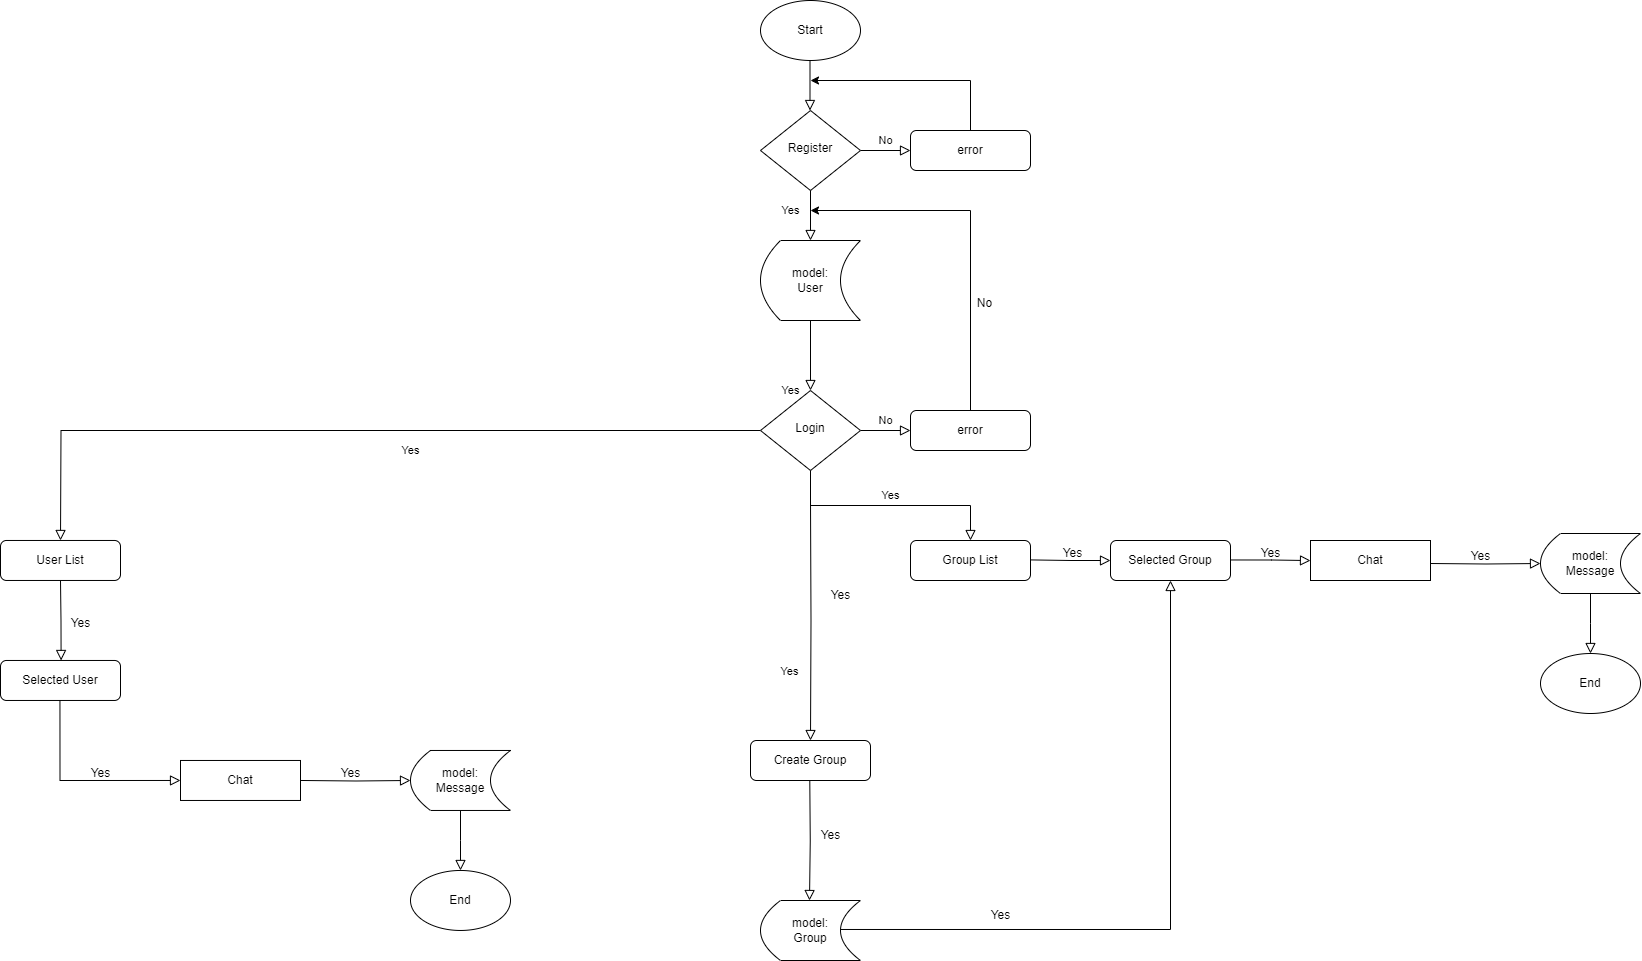

The diagram above was exported from draw.io. Its source (the exported page's mxGraphModel, read from the mxfile embedded in the PNG):
<mxGraphModel dx="3027" dy="1170" grid="1" gridSize="10" guides="1" tooltips="1" connect="1" arrows="1" fold="1" page="1" pageScale="1" pageWidth="827" pageHeight="1169" math="0" shadow="0">
  <root>
    <mxCell id="WIyWlLk6GJQsqaUBKTNV-0" />
    <mxCell id="WIyWlLk6GJQsqaUBKTNV-1" parent="WIyWlLk6GJQsqaUBKTNV-0" />
    <mxCell id="WIyWlLk6GJQsqaUBKTNV-2" value="" style="rounded=0;html=1;jettySize=auto;orthogonalLoop=1;fontSize=11;endArrow=block;endFill=0;endSize=8;strokeWidth=1;shadow=0;labelBackgroundColor=none;edgeStyle=orthogonalEdgeStyle;exitX=0.5;exitY=1;exitDx=0;exitDy=0;exitPerimeter=0;" parent="WIyWlLk6GJQsqaUBKTNV-1" source="RGODWoc7Ia7Y2XmawwLM-26" edge="1">
      <mxGeometry relative="1" as="geometry">
        <mxPoint x="-130" y="879.97" as="sourcePoint" />
        <mxPoint x="-130" y="929.97" as="targetPoint" />
      </mxGeometry>
    </mxCell>
    <mxCell id="WIyWlLk6GJQsqaUBKTNV-4" value="Yes" style="rounded=0;html=1;jettySize=auto;orthogonalLoop=1;fontSize=11;endArrow=block;endFill=0;endSize=8;strokeWidth=1;shadow=0;labelBackgroundColor=none;edgeStyle=orthogonalEdgeStyle;entryX=0.5;entryY=0;entryDx=0;entryDy=0;" parent="WIyWlLk6GJQsqaUBKTNV-1" source="RGODWoc7Ia7Y2XmawwLM-13" target="WIyWlLk6GJQsqaUBKTNV-10" edge="1">
      <mxGeometry x="-1" y="-112" relative="1" as="geometry">
        <mxPoint x="92" y="-110" as="offset" />
        <mxPoint x="220" y="440" as="targetPoint" />
      </mxGeometry>
    </mxCell>
    <mxCell id="WIyWlLk6GJQsqaUBKTNV-5" value="No" style="edgeStyle=orthogonalEdgeStyle;rounded=0;html=1;jettySize=auto;orthogonalLoop=1;fontSize=11;endArrow=block;endFill=0;endSize=8;strokeWidth=1;shadow=0;labelBackgroundColor=none;" parent="WIyWlLk6GJQsqaUBKTNV-1" source="WIyWlLk6GJQsqaUBKTNV-6" target="WIyWlLk6GJQsqaUBKTNV-7" edge="1">
      <mxGeometry y="10" relative="1" as="geometry">
        <mxPoint as="offset" />
      </mxGeometry>
    </mxCell>
    <mxCell id="WIyWlLk6GJQsqaUBKTNV-6" value="Register" style="rhombus;whiteSpace=wrap;html=1;shadow=0;fontFamily=Helvetica;fontSize=12;align=center;strokeWidth=1;spacing=6;spacingTop=-4;" parent="WIyWlLk6GJQsqaUBKTNV-1" vertex="1">
      <mxGeometry x="170" y="170" width="100" height="80" as="geometry" />
    </mxCell>
    <mxCell id="WIyWlLk6GJQsqaUBKTNV-7" value="error" style="rounded=1;whiteSpace=wrap;html=1;fontSize=12;glass=0;strokeWidth=1;shadow=0;" parent="WIyWlLk6GJQsqaUBKTNV-1" vertex="1">
      <mxGeometry x="320" y="190" width="120" height="40" as="geometry" />
    </mxCell>
    <mxCell id="WIyWlLk6GJQsqaUBKTNV-8" value="Yes" style="rounded=0;html=1;jettySize=auto;orthogonalLoop=1;fontSize=11;endArrow=block;endFill=0;endSize=8;strokeWidth=1;shadow=0;labelBackgroundColor=none;edgeStyle=orthogonalEdgeStyle;exitX=0;exitY=0.5;exitDx=0;exitDy=0;" parent="WIyWlLk6GJQsqaUBKTNV-1" source="WIyWlLk6GJQsqaUBKTNV-10" edge="1">
      <mxGeometry x="-0.1352" y="20" relative="1" as="geometry">
        <mxPoint as="offset" />
        <mxPoint x="-439.92647058823536" y="490.02882352941174" as="sourcePoint" />
        <mxPoint x="-530" y="599.97" as="targetPoint" />
      </mxGeometry>
    </mxCell>
    <mxCell id="WIyWlLk6GJQsqaUBKTNV-9" value="No" style="edgeStyle=orthogonalEdgeStyle;rounded=0;html=1;jettySize=auto;orthogonalLoop=1;fontSize=11;endArrow=block;endFill=0;endSize=8;strokeWidth=1;shadow=0;labelBackgroundColor=none;" parent="WIyWlLk6GJQsqaUBKTNV-1" source="WIyWlLk6GJQsqaUBKTNV-10" target="WIyWlLk6GJQsqaUBKTNV-12" edge="1">
      <mxGeometry y="10" relative="1" as="geometry">
        <mxPoint as="offset" />
      </mxGeometry>
    </mxCell>
    <mxCell id="WIyWlLk6GJQsqaUBKTNV-10" value="Login" style="rhombus;whiteSpace=wrap;html=1;shadow=0;fontFamily=Helvetica;fontSize=12;align=center;strokeWidth=1;spacing=6;spacingTop=-4;" parent="WIyWlLk6GJQsqaUBKTNV-1" vertex="1">
      <mxGeometry x="170" y="450" width="100" height="80" as="geometry" />
    </mxCell>
    <mxCell id="WIyWlLk6GJQsqaUBKTNV-11" value="User List" style="rounded=1;whiteSpace=wrap;html=1;fontSize=12;glass=0;strokeWidth=1;shadow=0;" parent="WIyWlLk6GJQsqaUBKTNV-1" vertex="1">
      <mxGeometry x="-590" y="599.97" width="120" height="40" as="geometry" />
    </mxCell>
    <mxCell id="WIyWlLk6GJQsqaUBKTNV-12" value="error" style="rounded=1;whiteSpace=wrap;html=1;fontSize=12;glass=0;strokeWidth=1;shadow=0;" parent="WIyWlLk6GJQsqaUBKTNV-1" vertex="1">
      <mxGeometry x="320" y="470" width="120" height="40" as="geometry" />
    </mxCell>
    <mxCell id="RGODWoc7Ia7Y2XmawwLM-0" value="Start" style="ellipse;whiteSpace=wrap;html=1;" vertex="1" parent="WIyWlLk6GJQsqaUBKTNV-1">
      <mxGeometry x="170" y="60" width="100" height="60" as="geometry" />
    </mxCell>
    <mxCell id="RGODWoc7Ia7Y2XmawwLM-2" value="End" style="ellipse;whiteSpace=wrap;html=1;" vertex="1" parent="WIyWlLk6GJQsqaUBKTNV-1">
      <mxGeometry x="-180" y="929.97" width="100" height="60" as="geometry" />
    </mxCell>
    <mxCell id="RGODWoc7Ia7Y2XmawwLM-3" value="" style="rounded=0;html=1;jettySize=auto;orthogonalLoop=1;fontSize=11;endArrow=block;endFill=0;endSize=8;strokeWidth=1;shadow=0;labelBackgroundColor=none;edgeStyle=orthogonalEdgeStyle;" edge="1" parent="WIyWlLk6GJQsqaUBKTNV-1">
      <mxGeometry relative="1" as="geometry">
        <mxPoint x="219.5" y="120" as="sourcePoint" />
        <mxPoint x="219.5" y="170" as="targetPoint" />
        <Array as="points">
          <mxPoint x="219.5" y="160" />
          <mxPoint x="219.5" y="160" />
        </Array>
      </mxGeometry>
    </mxCell>
    <mxCell id="RGODWoc7Ia7Y2XmawwLM-4" value="" style="endArrow=classic;html=1;rounded=0;exitX=0.5;exitY=0;exitDx=0;exitDy=0;" edge="1" parent="WIyWlLk6GJQsqaUBKTNV-1" source="WIyWlLk6GJQsqaUBKTNV-7">
      <mxGeometry width="50" height="50" relative="1" as="geometry">
        <mxPoint x="390" y="290" as="sourcePoint" />
        <mxPoint x="220" y="140" as="targetPoint" />
        <Array as="points">
          <mxPoint x="380" y="140" />
        </Array>
      </mxGeometry>
    </mxCell>
    <mxCell id="RGODWoc7Ia7Y2XmawwLM-6" value="" style="endArrow=classic;html=1;rounded=0;exitX=0.5;exitY=0;exitDx=0;exitDy=0;" edge="1" parent="WIyWlLk6GJQsqaUBKTNV-1">
      <mxGeometry width="50" height="50" relative="1" as="geometry">
        <mxPoint x="380" y="470" as="sourcePoint" />
        <mxPoint x="220" y="270" as="targetPoint" />
        <Array as="points">
          <mxPoint x="380" y="270" />
        </Array>
      </mxGeometry>
    </mxCell>
    <mxCell id="RGODWoc7Ia7Y2XmawwLM-9" value="Group List" style="rounded=1;whiteSpace=wrap;html=1;fontSize=12;glass=0;strokeWidth=1;shadow=0;" vertex="1" parent="WIyWlLk6GJQsqaUBKTNV-1">
      <mxGeometry x="320" y="600" width="120" height="40" as="geometry" />
    </mxCell>
    <mxCell id="RGODWoc7Ia7Y2XmawwLM-10" value="Yes" style="rounded=0;html=1;jettySize=auto;orthogonalLoop=1;fontSize=11;endArrow=block;endFill=0;endSize=8;strokeWidth=1;shadow=0;labelBackgroundColor=none;edgeStyle=orthogonalEdgeStyle;exitX=0.5;exitY=1;exitDx=0;exitDy=0;entryX=0.5;entryY=0;entryDx=0;entryDy=0;" edge="1" parent="WIyWlLk6GJQsqaUBKTNV-1" source="WIyWlLk6GJQsqaUBKTNV-10" target="RGODWoc7Ia7Y2XmawwLM-9">
      <mxGeometry x="-0.0023" y="10" relative="1" as="geometry">
        <mxPoint as="offset" />
        <mxPoint x="230" y="530" as="sourcePoint" />
        <mxPoint x="380" y="590" as="targetPoint" />
        <Array as="points">
          <mxPoint x="220" y="565" />
          <mxPoint x="380" y="565" />
        </Array>
      </mxGeometry>
    </mxCell>
    <mxCell id="RGODWoc7Ia7Y2XmawwLM-14" value="" style="rounded=0;html=1;jettySize=auto;orthogonalLoop=1;fontSize=11;endArrow=block;endFill=0;endSize=8;strokeWidth=1;shadow=0;labelBackgroundColor=none;edgeStyle=orthogonalEdgeStyle;" edge="1" parent="WIyWlLk6GJQsqaUBKTNV-1" source="WIyWlLk6GJQsqaUBKTNV-6" target="RGODWoc7Ia7Y2XmawwLM-13">
      <mxGeometry x="-0.7896" y="-70" relative="1" as="geometry">
        <mxPoint as="offset" />
        <mxPoint x="220" y="250" as="sourcePoint" />
        <mxPoint x="220" y="440" as="targetPoint" />
      </mxGeometry>
    </mxCell>
    <mxCell id="RGODWoc7Ia7Y2XmawwLM-13" value="model:&lt;br&gt;User" style="shape=dataStorage;whiteSpace=wrap;html=1;fixedSize=1;" vertex="1" parent="WIyWlLk6GJQsqaUBKTNV-1">
      <mxGeometry x="170" y="300" width="100" height="80" as="geometry" />
    </mxCell>
    <mxCell id="RGODWoc7Ia7Y2XmawwLM-15" value="No" style="text;html=1;align=center;verticalAlign=middle;resizable=0;points=[];autosize=1;strokeColor=none;fillColor=none;" vertex="1" parent="WIyWlLk6GJQsqaUBKTNV-1">
      <mxGeometry x="374" y="348" width="40" height="30" as="geometry" />
    </mxCell>
    <mxCell id="RGODWoc7Ia7Y2XmawwLM-20" value="Chat" style="rounded=0;whiteSpace=wrap;html=1;" vertex="1" parent="WIyWlLk6GJQsqaUBKTNV-1">
      <mxGeometry x="-410" y="819.97" width="120" height="40" as="geometry" />
    </mxCell>
    <mxCell id="RGODWoc7Ia7Y2XmawwLM-24" value="" style="rounded=0;html=1;jettySize=auto;orthogonalLoop=1;fontSize=11;endArrow=block;endFill=0;endSize=8;strokeWidth=1;shadow=0;labelBackgroundColor=none;edgeStyle=orthogonalEdgeStyle;entryX=0.5;entryY=0;entryDx=0;entryDy=0;" edge="1" parent="WIyWlLk6GJQsqaUBKTNV-1">
      <mxGeometry relative="1" as="geometry">
        <mxPoint x="-530" y="639.97" as="sourcePoint" />
        <mxPoint x="-529.4100000000001" y="719.97" as="targetPoint" />
      </mxGeometry>
    </mxCell>
    <mxCell id="RGODWoc7Ia7Y2XmawwLM-26" value="model:&lt;div&gt;Message&lt;/div&gt;" style="shape=dataStorage;whiteSpace=wrap;html=1;fixedSize=1;" vertex="1" parent="WIyWlLk6GJQsqaUBKTNV-1">
      <mxGeometry x="-180" y="809.97" width="100" height="60" as="geometry" />
    </mxCell>
    <mxCell id="RGODWoc7Ia7Y2XmawwLM-28" value="Selected User" style="rounded=1;whiteSpace=wrap;html=1;fontSize=12;glass=0;strokeWidth=1;shadow=0;" vertex="1" parent="WIyWlLk6GJQsqaUBKTNV-1">
      <mxGeometry x="-590" y="719.97" width="120" height="40" as="geometry" />
    </mxCell>
    <mxCell id="RGODWoc7Ia7Y2XmawwLM-30" value="" style="rounded=0;html=1;jettySize=auto;orthogonalLoop=1;fontSize=11;endArrow=block;endFill=0;endSize=8;strokeWidth=1;shadow=0;labelBackgroundColor=none;edgeStyle=orthogonalEdgeStyle;entryX=0;entryY=0.5;entryDx=0;entryDy=0;" edge="1" parent="WIyWlLk6GJQsqaUBKTNV-1" target="RGODWoc7Ia7Y2XmawwLM-20">
      <mxGeometry relative="1" as="geometry">
        <mxPoint x="-530.55" y="759.97" as="sourcePoint" />
        <mxPoint x="-529.96" y="839.97" as="targetPoint" />
        <Array as="points">
          <mxPoint x="-530" y="760.97" />
          <mxPoint x="-531" y="839.97" />
        </Array>
      </mxGeometry>
    </mxCell>
    <mxCell id="RGODWoc7Ia7Y2XmawwLM-32" value="Yes" style="text;html=1;align=center;verticalAlign=middle;resizable=0;points=[];autosize=1;strokeColor=none;fillColor=none;" vertex="1" parent="WIyWlLk6GJQsqaUBKTNV-1">
      <mxGeometry x="-530" y="667.97" width="40" height="30" as="geometry" />
    </mxCell>
    <mxCell id="RGODWoc7Ia7Y2XmawwLM-36" value="" style="rounded=0;html=1;jettySize=auto;orthogonalLoop=1;fontSize=11;endArrow=block;endFill=0;endSize=8;strokeWidth=1;shadow=0;labelBackgroundColor=none;edgeStyle=orthogonalEdgeStyle;entryX=0;entryY=0.5;entryDx=0;entryDy=0;" edge="1" parent="WIyWlLk6GJQsqaUBKTNV-1" target="RGODWoc7Ia7Y2XmawwLM-26">
      <mxGeometry relative="1" as="geometry">
        <mxPoint x="-290" y="839.97" as="sourcePoint" />
        <mxPoint x="-290" y="889.97" as="targetPoint" />
      </mxGeometry>
    </mxCell>
    <mxCell id="RGODWoc7Ia7Y2XmawwLM-37" value="Yes" style="text;html=1;align=center;verticalAlign=middle;resizable=0;points=[];autosize=1;strokeColor=none;fillColor=none;" vertex="1" parent="WIyWlLk6GJQsqaUBKTNV-1">
      <mxGeometry x="-510" y="817.97" width="40" height="30" as="geometry" />
    </mxCell>
    <mxCell id="RGODWoc7Ia7Y2XmawwLM-38" value="Yes" style="text;html=1;align=center;verticalAlign=middle;resizable=0;points=[];autosize=1;strokeColor=none;fillColor=none;" vertex="1" parent="WIyWlLk6GJQsqaUBKTNV-1">
      <mxGeometry x="-260" y="817.97" width="40" height="30" as="geometry" />
    </mxCell>
    <mxCell id="RGODWoc7Ia7Y2XmawwLM-39" value="" style="rounded=0;html=1;jettySize=auto;orthogonalLoop=1;fontSize=11;endArrow=block;endFill=0;endSize=8;strokeWidth=1;shadow=0;labelBackgroundColor=none;edgeStyle=orthogonalEdgeStyle;exitX=0.5;exitY=1;exitDx=0;exitDy=0;exitPerimeter=0;" edge="1" parent="WIyWlLk6GJQsqaUBKTNV-1" source="RGODWoc7Ia7Y2XmawwLM-42">
      <mxGeometry relative="1" as="geometry">
        <mxPoint x="1000" y="663" as="sourcePoint" />
        <mxPoint x="1000" y="713" as="targetPoint" />
      </mxGeometry>
    </mxCell>
    <mxCell id="RGODWoc7Ia7Y2XmawwLM-40" value="End" style="ellipse;whiteSpace=wrap;html=1;" vertex="1" parent="WIyWlLk6GJQsqaUBKTNV-1">
      <mxGeometry x="950" y="713" width="100" height="60" as="geometry" />
    </mxCell>
    <mxCell id="RGODWoc7Ia7Y2XmawwLM-41" value="Chat" style="rounded=0;whiteSpace=wrap;html=1;" vertex="1" parent="WIyWlLk6GJQsqaUBKTNV-1">
      <mxGeometry x="720" y="600" width="120" height="40" as="geometry" />
    </mxCell>
    <mxCell id="RGODWoc7Ia7Y2XmawwLM-42" value="model:&lt;div&gt;Message&lt;/div&gt;" style="shape=dataStorage;whiteSpace=wrap;html=1;fixedSize=1;" vertex="1" parent="WIyWlLk6GJQsqaUBKTNV-1">
      <mxGeometry x="950" y="593" width="100" height="60" as="geometry" />
    </mxCell>
    <mxCell id="RGODWoc7Ia7Y2XmawwLM-43" value="" style="rounded=0;html=1;jettySize=auto;orthogonalLoop=1;fontSize=11;endArrow=block;endFill=0;endSize=8;strokeWidth=1;shadow=0;labelBackgroundColor=none;edgeStyle=orthogonalEdgeStyle;entryX=0;entryY=0.5;entryDx=0;entryDy=0;" edge="1" parent="WIyWlLk6GJQsqaUBKTNV-1" target="RGODWoc7Ia7Y2XmawwLM-42">
      <mxGeometry relative="1" as="geometry">
        <mxPoint x="840" y="623" as="sourcePoint" />
        <mxPoint x="840" y="673" as="targetPoint" />
      </mxGeometry>
    </mxCell>
    <mxCell id="RGODWoc7Ia7Y2XmawwLM-44" value="Yes" style="text;html=1;align=center;verticalAlign=middle;resizable=0;points=[];autosize=1;strokeColor=none;fillColor=none;" vertex="1" parent="WIyWlLk6GJQsqaUBKTNV-1">
      <mxGeometry x="870" y="601" width="40" height="30" as="geometry" />
    </mxCell>
    <mxCell id="RGODWoc7Ia7Y2XmawwLM-48" value="" style="rounded=0;html=1;jettySize=auto;orthogonalLoop=1;fontSize=11;endArrow=block;endFill=0;endSize=8;strokeWidth=1;shadow=0;labelBackgroundColor=none;edgeStyle=orthogonalEdgeStyle;" edge="1" parent="WIyWlLk6GJQsqaUBKTNV-1">
      <mxGeometry relative="1" as="geometry">
        <mxPoint x="440" y="619.41" as="sourcePoint" />
        <mxPoint x="520" y="620" as="targetPoint" />
      </mxGeometry>
    </mxCell>
    <mxCell id="RGODWoc7Ia7Y2XmawwLM-49" value="Selected Group" style="rounded=1;whiteSpace=wrap;html=1;fontSize=12;glass=0;strokeWidth=1;shadow=0;" vertex="1" parent="WIyWlLk6GJQsqaUBKTNV-1">
      <mxGeometry x="520" y="600" width="120" height="40" as="geometry" />
    </mxCell>
    <mxCell id="RGODWoc7Ia7Y2XmawwLM-50" value="" style="rounded=0;html=1;jettySize=auto;orthogonalLoop=1;fontSize=11;endArrow=block;endFill=0;endSize=8;strokeWidth=1;shadow=0;labelBackgroundColor=none;edgeStyle=orthogonalEdgeStyle;" edge="1" parent="WIyWlLk6GJQsqaUBKTNV-1">
      <mxGeometry relative="1" as="geometry">
        <mxPoint x="640" y="619.4699999999999" as="sourcePoint" />
        <mxPoint x="720" y="620.06" as="targetPoint" />
        <Array as="points">
          <mxPoint x="681" y="619.06" />
        </Array>
      </mxGeometry>
    </mxCell>
    <mxCell id="RGODWoc7Ia7Y2XmawwLM-52" value="Yes" style="text;html=1;align=center;verticalAlign=middle;resizable=0;points=[];autosize=1;strokeColor=none;fillColor=none;" vertex="1" parent="WIyWlLk6GJQsqaUBKTNV-1">
      <mxGeometry x="462" y="598" width="40" height="30" as="geometry" />
    </mxCell>
    <mxCell id="RGODWoc7Ia7Y2XmawwLM-53" value="Yes" style="text;html=1;align=center;verticalAlign=middle;resizable=0;points=[];autosize=1;strokeColor=none;fillColor=none;" vertex="1" parent="WIyWlLk6GJQsqaUBKTNV-1">
      <mxGeometry x="660" y="598" width="40" height="30" as="geometry" />
    </mxCell>
    <mxCell id="RGODWoc7Ia7Y2XmawwLM-65" value="Yes" style="rounded=0;html=1;jettySize=auto;orthogonalLoop=1;fontSize=11;endArrow=block;endFill=0;endSize=8;strokeWidth=1;shadow=0;labelBackgroundColor=none;edgeStyle=orthogonalEdgeStyle;entryX=0.5;entryY=0;entryDx=0;entryDy=0;" edge="1" parent="WIyWlLk6GJQsqaUBKTNV-1" target="RGODWoc7Ia7Y2XmawwLM-66">
      <mxGeometry x="-1" y="-112" relative="1" as="geometry">
        <mxPoint x="92" y="-110" as="offset" />
        <mxPoint x="220" y="560" as="sourcePoint" />
        <mxPoint x="220" y="790" as="targetPoint" />
      </mxGeometry>
    </mxCell>
    <mxCell id="RGODWoc7Ia7Y2XmawwLM-66" value="Create Group" style="rounded=1;whiteSpace=wrap;html=1;fontSize=12;glass=0;strokeWidth=1;shadow=0;" vertex="1" parent="WIyWlLk6GJQsqaUBKTNV-1">
      <mxGeometry x="160" y="800" width="120" height="40" as="geometry" />
    </mxCell>
    <mxCell id="RGODWoc7Ia7Y2XmawwLM-67" value="Yes" style="text;html=1;align=center;verticalAlign=middle;resizable=0;points=[];autosize=1;strokeColor=none;fillColor=none;" vertex="1" parent="WIyWlLk6GJQsqaUBKTNV-1">
      <mxGeometry x="230" y="639.97" width="40" height="30" as="geometry" />
    </mxCell>
    <mxCell id="RGODWoc7Ia7Y2XmawwLM-75" value="" style="rounded=0;html=1;jettySize=auto;orthogonalLoop=1;fontSize=11;endArrow=block;endFill=0;endSize=8;strokeWidth=1;shadow=0;labelBackgroundColor=none;edgeStyle=orthogonalEdgeStyle;entryX=0.5;entryY=1;entryDx=0;entryDy=0;exitX=0.79;exitY=0.483;exitDx=0;exitDy=0;exitPerimeter=0;" edge="1" parent="WIyWlLk6GJQsqaUBKTNV-1" source="RGODWoc7Ia7Y2XmawwLM-78" target="RGODWoc7Ia7Y2XmawwLM-49">
      <mxGeometry relative="1" as="geometry">
        <mxPoint x="255" y="990" as="sourcePoint" />
        <mxPoint x="360" y="818.56" as="targetPoint" />
      </mxGeometry>
    </mxCell>
    <mxCell id="RGODWoc7Ia7Y2XmawwLM-76" value="Yes" style="text;html=1;align=center;verticalAlign=middle;resizable=0;points=[];autosize=1;strokeColor=none;fillColor=none;" vertex="1" parent="WIyWlLk6GJQsqaUBKTNV-1">
      <mxGeometry x="220" y="880" width="40" height="30" as="geometry" />
    </mxCell>
    <mxCell id="RGODWoc7Ia7Y2XmawwLM-78" value="model:&lt;div&gt;Group&lt;/div&gt;" style="shape=dataStorage;whiteSpace=wrap;html=1;fixedSize=1;" vertex="1" parent="WIyWlLk6GJQsqaUBKTNV-1">
      <mxGeometry x="170" y="960" width="100" height="60" as="geometry" />
    </mxCell>
    <mxCell id="RGODWoc7Ia7Y2XmawwLM-79" value="Yes" style="rounded=0;html=1;jettySize=auto;orthogonalLoop=1;fontSize=11;endArrow=block;endFill=0;endSize=8;strokeWidth=1;shadow=0;labelBackgroundColor=none;edgeStyle=orthogonalEdgeStyle;" edge="1" parent="WIyWlLk6GJQsqaUBKTNV-1">
      <mxGeometry x="-1" y="-112" relative="1" as="geometry">
        <mxPoint x="92" y="-110" as="offset" />
        <mxPoint x="219.29" y="840" as="sourcePoint" />
        <mxPoint x="219" y="960" as="targetPoint" />
      </mxGeometry>
    </mxCell>
    <mxCell id="RGODWoc7Ia7Y2XmawwLM-80" value="Yes" style="text;html=1;align=center;verticalAlign=middle;resizable=0;points=[];autosize=1;strokeColor=none;fillColor=none;" vertex="1" parent="WIyWlLk6GJQsqaUBKTNV-1">
      <mxGeometry x="390" y="960" width="40" height="30" as="geometry" />
    </mxCell>
  </root>
</mxGraphModel>